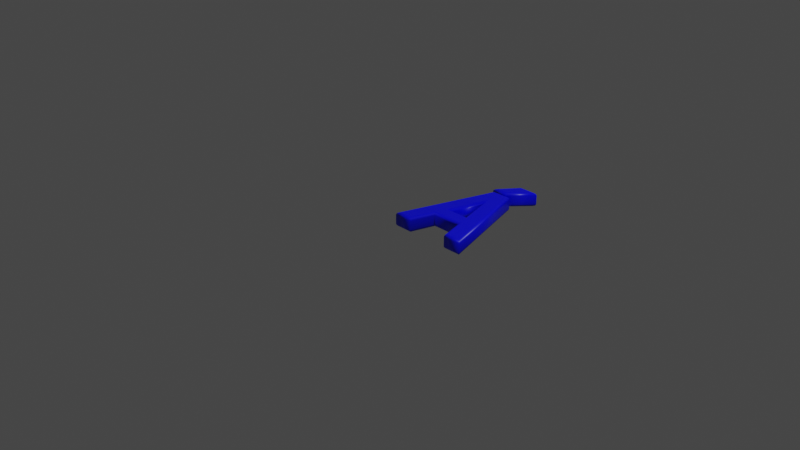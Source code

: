 # Source: 193.blend  (saved by Blender 2.83.19; exported with 4.5.12 LTS)
import bpy
from mathutils import Matrix  # noqa: F401  (used for matrix-valued properties, if any)

bpy.ops.wm.read_factory_settings(use_empty=True)
scene = bpy.context.scene
scene.name = 'Scene'

# ---- collections
col_collection = bpy.data.collections.new('Collection'); scene.collection.children.link(col_collection)

# ---- materials (node trees are filled in below, after node groups)
mat_material = bpy.data.materials.new('Material')
mat_material.alpha_threshold = 0.0
mat_material.use_transparent_shadow = False
mat_material.line_color = (0.0, 0.0, 0.0, 1.0)

# ---- material node trees
mat_material.use_nodes = True; mat_material.node_tree.nodes.clear()
_N = mat_material.node_tree.nodes; _L = mat_material.node_tree.links
n0 = _N.new('ShaderNodeOutputMaterial'); n0.name = 'Material Output'; n0.location = (300, 300)
n1 = _N.new('ShaderNodeBsdfPrincipled'); n1.name = 'Principled BSDF'; n1.location = (10, 300)
n1.distribution = 'GGX'
n1.subsurface_method = 'BURLEY'
n1.inputs[0].default_value = (0.0, 0.0, 1.0, 1.0)
n1.inputs[2].default_value = 0.4
n1.inputs[3].default_value = 1.45
n1.inputs[27].default_value = (0.0, 0.0, 0.0, 1.0)
n1.inputs[28].default_value = 1.0
_L.new(n1.outputs[0], n0.inputs[0])
n0.is_active_output = True

# ---- world
world_world = bpy.data.worlds.new('World'); scene.world = world_world
world_world.use_nodes = True; world_world.node_tree.nodes.clear()
_N = world_world.node_tree.nodes; _L = world_world.node_tree.links
n0 = _N.new('ShaderNodeOutputWorld'); n0.name = 'World Output'; n0.location = (300, 300)
n1 = _N.new('ShaderNodeBackground'); n1.name = 'Background'; n1.location = (10, 300)
n1.inputs[0].default_value = (0.05088, 0.05088, 0.05088, 1.0)
_L.new(n1.outputs[0], n0.inputs[0])
n0.is_active_output = True
world_world.color = (0.05088, 0.05088, 0.05088)
world_world.use_sun_shadow = False
world_world.sun_shadow_jitter_overblur = 0.0

# ---- cameras
cam_camera = bpy.data.cameras.new('Camera')
cam_camera.clip_end = 100.0
cam_camera.ortho_scale = 7.314

# ---- lights
light_light = bpy.data.lights.new('Light', 'POINT')
light_light.transmission_factor = 0.0
light_light.energy = 1000.0
light_light.shadow_soft_size = 0.1
light_light.shadow_maximum_resolution = 0.006
light_light.use_absolute_resolution = True

# ---- meshes
me_193 = bpy.data.meshes.new('193')
me_193.from_pydata([(0.3307, 1.138, 0.08), (0.4678, 1.322, 0.08), (0.5973, 1.322, 0.08), (0.4379, 1.138, 0.08), (0.5771, 0.3836, 0.08), (0.4288, 0.9154, 0.08), (0.2805, 0.3836, 0.08), (0.02576, 1.311e-09, 0.08), (0.3439, 1.039, 0.08), (0.5144, 1.039, 0.08), (0.8326, 1.311e-09, 0.08), (0.6871, 1.311e-09, 0.08), (0.6105, 0.2708, 0.08), (0.2464, 0.2708, 0.08), (0.1712, 1.311e-09, 0.08), (0.3307, 1.138, -0.08), (0.4678, 1.322, -0.08), (0.5973, 1.322, -0.08), (0.4379, 1.138, -0.08), (0.5771, 0.3836, -0.08), (0.4288, 0.9154, -0.08), (0.2805, 0.3836, -0.08), (0.02576, -3.577e-10, -0.08), (0.3439, 1.039, -0.08), (0.5144, 1.039, -0.08), (0.8326, -3.577e-10, -0.08), (0.6871, -3.577e-10, -0.08), (0.6105, 0.2708, -0.08), (0.2464, 0.2708, -0.08), (0.1712, -3.577e-10, -0.08), (0.5771, 0.3836, -0.08), (0.562, 0.3951, -0.07772), (0.5492, 0.4048, -0.07121), (0.5406, 0.4113, -0.06148), (0.5376, 0.4136, -0.05), (0.5376, 0.4136, 0.05), (0.5406, 0.4113, 0.06148), (0.5492, 0.4048, 0.07121), (0.562, 0.3951, 0.07772), (0.5771, 0.3836, 0.08), (0.4288, 0.9154, -0.08), (0.4288, 0.8727, -0.07772), (0.4288, 0.8364, -0.07121), (0.4288, 0.8122, -0.06148), (0.4288, 0.8037, -0.05), (0.4288, 0.8037, 0.05), (0.4288, 0.8122, 0.06148), (0.4288, 0.8364, 0.07121), (0.4288, 0.8727, 0.07772), (0.4288, 0.9154, 0.08), (0.2805, 0.3836, -0.08), (0.2957, 0.3951, -0.07772), (0.3085, 0.4048, -0.07121), (0.317, 0.4113, -0.06148), (0.3201, 0.4136, -0.05), (0.3201, 0.4136, 0.05), (0.317, 0.4113, 0.06148), (0.3085, 0.4048, 0.07121), (0.2957, 0.3951, 0.07772), (0.2805, 0.3836, 0.08), (0.02576, -3.577e-10, -0.08), (0.01024, -0.01148, -0.07772), (-0.002921, -0.02121, -0.07121), (-0.01171, -0.02772, -0.06148), (-0.0148, -0.03, -0.05), (-0.0148, -0.03, 0.05), (-0.01171, -0.02772, 0.06148), (-0.002921, -0.02121, 0.07121), (0.01024, -0.01148, 0.07772), (0.02576, 1.311e-09, 0.08), (0.3439, 1.039, -0.08), (0.3354, 1.051, -0.07772), (0.3282, 1.061, -0.07121), (0.3234, 1.067, -0.06148), (0.3217, 1.069, -0.05), (0.3217, 1.069, 0.05), (0.3234, 1.067, 0.06148), (0.3282, 1.061, 0.07121), (0.3354, 1.051, 0.07772), (0.3439, 1.039, 0.08), (0.5144, 1.039, -0.08), (0.5229, 1.051, -0.07772), (0.5301, 1.061, -0.07121), (0.5349, 1.067, -0.06148), (0.5366, 1.069, -0.05), (0.5366, 1.069, 0.05), (0.5349, 1.067, 0.06148), (0.5301, 1.061, 0.07121), (0.5229, 1.051, 0.07772), (0.5144, 1.039, 0.08), (0.8326, -3.577e-10, -0.08), (0.8481, -0.01148, -0.07772), (0.8613, -0.02121, -0.07121), (0.87, -0.02772, -0.06148), (0.8731, -0.03, -0.05), (0.8731, -0.03, 0.05), (0.87, -0.02772, 0.06148), (0.8613, -0.02121, 0.07121), (0.8481, -0.01148, 0.07772), (0.8326, 1.311e-09, 0.08), (0.6871, -3.577e-10, -0.08), (0.6784, -0.01148, -0.07772), (0.671, -0.02121, -0.07121), (0.6661, -0.02772, -0.06148), (0.6644, -0.03, -0.05), (0.6644, -0.03, 0.05), (0.6661, -0.02772, 0.06148), (0.671, -0.02121, 0.07121), (0.6784, -0.01148, 0.07772), (0.6871, 1.311e-09, 0.08), (0.6105, 0.2708, -0.08), (0.6018, 0.2593, -0.07772), (0.5945, 0.2496, -0.07121), (0.5895, 0.2431, -0.06148), (0.5878, 0.2408, -0.05), (0.5878, 0.2408, 0.05), (0.5895, 0.2431, 0.06148), (0.5945, 0.2496, 0.07121), (0.6018, 0.2593, 0.07772), (0.6105, 0.2708, 0.08), (0.2464, 0.2708, -0.08), (0.2552, 0.2593, -0.07772), (0.2626, 0.2496, -0.07121), (0.2675, 0.2431, -0.06148), (0.2692, 0.2408, -0.05), (0.2692, 0.2408, 0.05), (0.2675, 0.2431, 0.06148), (0.2626, 0.2496, 0.07121), (0.2552, 0.2593, 0.07772), (0.2464, 0.2708, 0.08), (0.1712, -3.577e-10, -0.08), (0.18, -0.01148, -0.07772), (0.1874, -0.02121, -0.07121), (0.1923, -0.02772, -0.06148), (0.1941, -0.03, -0.05), (0.1941, -0.03, 0.05), (0.1923, -0.02772, 0.06148), (0.1874, -0.02121, 0.07121), (0.18, -0.01148, 0.07772), (0.1712, 1.311e-09, 0.08), (0.3307, 1.138, -0.08), (0.3078, 1.127, -0.07772), (0.2884, 1.117, -0.07121), (0.2754, 1.11, -0.06148), (0.2708, 1.108, -0.05), (0.2708, 1.108, 0.05), (0.2754, 1.11, 0.06148), (0.2884, 1.117, 0.07121), (0.3078, 1.127, 0.07772), (0.3307, 1.138, 0.08), (0.4678, 1.322, -0.08), (0.462, 1.333, -0.07772), (0.4572, 1.343, -0.07121), (0.4539, 1.35, -0.06148), (0.4528, 1.352, -0.05), (0.4528, 1.352, 0.05), (0.4539, 1.35, 0.06148), (0.4572, 1.343, 0.07121), (0.462, 1.333, 0.07772), (0.4678, 1.322, 0.08), (0.5973, 1.322, -0.08), (0.6224, 1.333, -0.07772), (0.6438, 1.343, -0.07121), (0.658, 1.35, -0.06148), (0.663, 1.352, -0.05), (0.663, 1.352, 0.05), (0.658, 1.35, 0.06148), (0.6438, 1.343, 0.07121), (0.6224, 1.333, 0.07772), (0.5973, 1.322, 0.08), (0.4379, 1.138, -0.08), (0.4431, 1.127, -0.07772), (0.4476, 1.117, -0.07121), (0.4505, 1.11, -0.06148), (0.4516, 1.108, -0.05), (0.4516, 1.108, 0.05), (0.4505, 1.11, 0.06148), (0.4476, 1.117, 0.07121), (0.4431, 1.127, 0.07772), (0.4379, 1.138, 0.08)], [], [(7, 5, 8), (5, 9, 8), (5, 10, 9), (7, 6, 5), (4, 10, 5), (7, 13, 6), (13, 4, 6), (13, 12, 4), (12, 10, 4), (7, 14, 13), (11, 10, 12), (0, 2, 1), (0, 3, 2), (20, 22, 23), (24, 20, 23), (25, 20, 24), (21, 22, 20), (25, 19, 20), (28, 22, 21), (19, 28, 21), (27, 28, 19), (25, 27, 19), (29, 22, 28), (25, 26, 27), (17, 15, 16), (18, 15, 17), (31, 41, 40, 30), (32, 42, 41, 31), (33, 43, 42, 32), (34, 44, 43, 33), (35, 45, 44, 34), (36, 46, 45, 35), (37, 47, 46, 36), (38, 48, 47, 37), (39, 49, 48, 38), (41, 51, 50, 40), (42, 52, 51, 41), (43, 53, 52, 42), (44, 54, 53, 43), (45, 55, 54, 44), (46, 56, 55, 45), (47, 57, 56, 46), (48, 58, 57, 47), (49, 59, 58, 48), (51, 31, 30, 50), (52, 32, 31, 51), (53, 33, 32, 52), (54, 34, 33, 53), (55, 35, 34, 54), (56, 36, 35, 55), (57, 37, 36, 56), (58, 38, 37, 57), (59, 39, 38, 58), (61, 71, 70, 60), (62, 72, 71, 61), (63, 73, 72, 62), (64, 74, 73, 63), (65, 75, 74, 64), (66, 76, 75, 65), (67, 77, 76, 66), (68, 78, 77, 67), (69, 79, 78, 68), (71, 81, 80, 70), (72, 82, 81, 71), (73, 83, 82, 72), (74, 84, 83, 73), (75, 85, 84, 74), (76, 86, 85, 75), (77, 87, 86, 76), (78, 88, 87, 77), (79, 89, 88, 78), (81, 91, 90, 80), (82, 92, 91, 81), (83, 93, 92, 82), (84, 94, 93, 83), (85, 95, 94, 84), (86, 96, 95, 85), (87, 97, 96, 86), (88, 98, 97, 87), (89, 99, 98, 88), (91, 101, 100, 90), (92, 102, 101, 91), (93, 103, 102, 92), (94, 104, 103, 93), (95, 105, 104, 94), (96, 106, 105, 95), (97, 107, 106, 96), (98, 108, 107, 97), (99, 109, 108, 98), (101, 111, 110, 100), (102, 112, 111, 101), (103, 113, 112, 102), (104, 114, 113, 103), (105, 115, 114, 104), (106, 116, 115, 105), (107, 117, 116, 106), (108, 118, 117, 107), (109, 119, 118, 108), (111, 121, 120, 110), (112, 122, 121, 111), (113, 123, 122, 112), (114, 124, 123, 113), (115, 125, 124, 114), (116, 126, 125, 115), (117, 127, 126, 116), (118, 128, 127, 117), (119, 129, 128, 118), (121, 131, 130, 120), (122, 132, 131, 121), (123, 133, 132, 122), (124, 134, 133, 123), (125, 135, 134, 124), (126, 136, 135, 125), (127, 137, 136, 126), (128, 138, 137, 127), (129, 139, 138, 128), (131, 61, 60, 130), (132, 62, 61, 131), (133, 63, 62, 132), (134, 64, 63, 133), (135, 65, 64, 134), (136, 66, 65, 135), (137, 67, 66, 136), (138, 68, 67, 137), (139, 69, 68, 138), (141, 151, 150, 140), (142, 152, 151, 141), (143, 153, 152, 142), (144, 154, 153, 143), (145, 155, 154, 144), (146, 156, 155, 145), (147, 157, 156, 146), (148, 158, 157, 147), (149, 159, 158, 148), (151, 161, 160, 150), (152, 162, 161, 151), (153, 163, 162, 152), (154, 164, 163, 153), (155, 165, 164, 154), (156, 166, 165, 155), (157, 167, 166, 156), (158, 168, 167, 157), (159, 169, 168, 158), (161, 171, 170, 160), (162, 172, 171, 161), (163, 173, 172, 162), (164, 174, 173, 163), (165, 175, 174, 164), (166, 176, 175, 165), (167, 177, 176, 166), (168, 178, 177, 167), (169, 179, 178, 168), (171, 141, 140, 170), (172, 142, 141, 171), (173, 143, 142, 172), (174, 144, 143, 173), (175, 145, 144, 174), (176, 146, 145, 175), (177, 147, 146, 176), (178, 148, 147, 177), (179, 149, 148, 178)])
me_193.polygons.foreach_set('use_smooth', [0, 0, 0, 0, 0, 0, 0, 0, 0, 0, 0, 0, 0, 0, 0, 0, 0, 0, 0, 0, 0, 0, 0, 0, 0, 0, 1, 1, 1, 1, 1, 1, 1, 1, 1, 1, 1, 1, 1, 1, 1, 1, 1, 1, 1, 1, 1, 1, 1, 1, 1, 1, 1, 1, 1, 1, 1, 1, 1, 1, 1, 1, 1, 1, 1, 1, 1, 1, 1, 1, 1, 1, 1, 1, 1, 1, 1, 1, 1, 1, 1, 1, 1, 1, 1, 1, 1, 1, 1, 1, 1, 1, 1, 1, 1, 1, 1, 1, 1, 1, 1, 1, 1, 1, 1, 1, 1, 1, 1, 1, 1, 1, 1, 1, 1, 1, 1, 1, 1, 1, 1, 1, 1, 1, 1, 1, 1, 1, 1, 1, 1, 1, 1, 1, 1, 1, 1, 1, 1, 1, 1, 1, 1, 1, 1, 1, 1, 1, 1, 1, 1, 1, 1, 1, 1, 1, 1, 1, 1, 1, 1])
_uv = me_193.uv_layers.new(name='UVMap')
_uv.uv.foreach_set('vector', [0.4998, 0.5863, 0.05977, 0.7801, 0.0002107, 0.7393, 0.05977, 0.7801, 0.0002102, 0.8212, 0.0002107, 0.7393, 0.05977, 0.7801, 0.4998, 0.9742, 0.0002102, 0.8212, 0.4998, 0.5863, 0.3154, 0.7088, 0.05977, 0.7801, 0.3154, 0.8514, 0.4998, 0.9742, 0.05977, 0.7801, 0.4998, 0.5863, 0.3696, 0.6924, 0.3154, 0.7088, 0.3696, 0.6924, 0.3154, 0.8514, 0.3154, 0.7088, 0.3696, 0.6924, 0.3696, 0.8674, 0.3154, 0.8514, 0.3696, 0.8674, 0.4998, 0.9742, 0.3154, 0.8514, 0.4998, 0.5863, 0.4998, 0.6563, 0.3696, 0.6924, 0.4998, 0.9042, 0.4998, 0.9742, 0.3696, 0.8674, 0.6922, 0.3543, 0.7311, 0.505, 0.6841, 0.4643, 0.6922, 0.3543, 0.7311, 0.3881, 0.7311, 0.505, 0.5598, 0.7804, 0.9998, 0.9742, 0.5002, 0.8212, 0.5002, 0.7393, 0.5598, 0.7804, 0.5002, 0.8212, 0.9998, 0.5863, 0.5598, 0.7804, 0.5002, 0.7393, 0.8154, 0.8517, 0.9998, 0.9742, 0.5598, 0.7804, 0.9998, 0.5863, 0.8154, 0.7091, 0.5598, 0.7804, 0.8696, 0.8681, 0.9998, 0.9742, 0.8154, 0.8517, 0.8154, 0.7091, 0.8696, 0.8681, 0.8154, 0.8517, 0.8696, 0.6931, 0.8696, 0.8681, 0.8154, 0.7091, 0.9998, 0.5863, 0.8696, 0.6931, 0.8154, 0.7091, 0.9998, 0.9042, 0.9998, 0.9742, 0.8696, 0.8681, 0.9998, 0.5863, 0.9998, 0.6563, 0.8696, 0.6931, 0.6836, 0.3543, 0.6447, 0.505, 0.6366, 0.3951, 0.6836, 0.4713, 0.6447, 0.505, 0.6836, 0.3543, 0.6567, 0.3261, 0.7973, 0.0414, 0.8074, 0.0002102, 0.6366, 0.3351, 0.6749, 0.3172, 0.7883, 0.07817, 0.7973, 0.0414, 0.6567, 0.3261, 0.6908, 0.309, 0.7811, 0.1076, 0.7883, 0.07817, 0.6749, 0.3172, 0.7042, 0.302, 0.776, 0.1284, 0.7811, 0.1076, 0.6908, 0.309, 0.6896, 0.3032, 0.775, 0.1292, 0.776, 0.1284, 0.7042, 0.302, 0.6857, 0.3046, 0.7759, 0.1245, 0.775, 0.1292, 0.6896, 0.3032, 0.6799, 0.3072, 0.7786, 0.1128, 0.7759, 0.1245, 0.6857, 0.3046, 0.6727, 0.3106, 0.7824, 0.09564, 0.7786, 0.1128, 0.6799, 0.3072, 0.6648, 0.3145, 0.787, 0.07564, 0.7824, 0.09564, 0.6727, 0.3106, 0.7973, 0.0414, 0.7931, 0.3405, 0.8074, 0.3539, 0.8074, 0.0002102, 0.7883, 0.07817, 0.7804, 0.3279, 0.7931, 0.3405, 0.7973, 0.0414, 0.7811, 0.1076, 0.7696, 0.3166, 0.7804, 0.3279, 0.7883, 0.07817, 0.776, 0.1284, 0.7604, 0.3069, 0.7696, 0.3166, 0.7811, 0.1076, 0.775, 0.1292, 0.7747, 0.3165, 0.7604, 0.3069, 0.776, 0.1284, 0.7759, 0.1245, 0.7778, 0.3197, 0.7747, 0.3165, 0.775, 0.1292, 0.7786, 0.1128, 0.7822, 0.3244, 0.7778, 0.3197, 0.7759, 0.1245, 0.7824, 0.09564, 0.7874, 0.3304, 0.7822, 0.3244, 0.7786, 0.1128, 0.787, 0.07564, 0.7931, 0.3371, 0.7874, 0.3304, 0.7824, 0.09564, 0.7931, 0.3405, 0.6567, 0.3261, 0.6366, 0.3351, 0.8074, 0.3539, 0.7804, 0.3279, 0.6749, 0.3172, 0.6567, 0.3261, 0.7931, 0.3405, 0.7696, 0.3166, 0.6908, 0.309, 0.6749, 0.3172, 0.7804, 0.3279, 0.7604, 0.3069, 0.7042, 0.302, 0.6908, 0.309, 0.7696, 0.3166, 0.7747, 0.3165, 0.6896, 0.3032, 0.7042, 0.302, 0.7604, 0.3069, 0.7778, 0.3197, 0.6857, 0.3046, 0.6896, 0.3032, 0.7747, 0.3165, 0.7822, 0.3244, 0.6799, 0.3072, 0.6857, 0.3046, 0.7778, 0.3197, 0.7874, 0.3304, 0.6727, 0.3106, 0.6799, 0.3072, 0.7822, 0.3244, 0.7931, 0.3371, 0.6648, 0.3145, 0.6727, 0.3106, 0.7874, 0.3304, 0.6002, 0.07501, 0.5403, 0.4296, 0.5345, 0.4269, 0.5994, 0.07816, 0.601, 0.07207, 0.5463, 0.4324, 0.5403, 0.4296, 0.6002, 0.07501, 0.6019, 0.06928, 0.5526, 0.4353, 0.5463, 0.4324, 0.601, 0.07207, 0.6029, 0.0666, 0.5592, 0.4382, 0.5526, 0.4353, 0.6019, 0.06928, 0.6131, 0.05761, 0.6038, 0.4693, 0.5592, 0.4382, 0.6029, 0.0666, 0.618, 0.05648, 0.612, 0.4734, 0.6038, 0.4693, 0.6131, 0.05761, 0.6235, 0.05488, 0.6199, 0.4779, 0.612, 0.4734, 0.618, 0.05648, 0.6295, 0.05284, 0.628, 0.4826, 0.6199, 0.4779, 0.6235, 0.05488, 0.6362, 0.05024, 0.6362, 0.4878, 0.628, 0.4826, 0.6295, 0.05284, 0.5403, 0.4296, 0.4741, 0.4713, 0.4732, 0.465, 0.5345, 0.4269, 0.5463, 0.4324, 0.4751, 0.4777, 0.4741, 0.4713, 0.5403, 0.4296, 0.5526, 0.4353, 0.476, 0.4844, 0.4751, 0.4777, 0.5463, 0.4324, 0.5592, 0.4382, 0.4769, 0.4916, 0.476, 0.4844, 0.5526, 0.4353, 0.6038, 0.4693, 0.4946, 0.5468, 0.4769, 0.4916, 0.5592, 0.4382, 0.612, 0.4734, 0.4959, 0.5561, 0.4946, 0.5468, 0.6038, 0.4693, 0.6199, 0.4779, 0.4978, 0.5658, 0.4959, 0.5561, 0.612, 0.4734, 0.628, 0.4826, 0.4999, 0.5757, 0.4978, 0.5658, 0.6199, 0.4779, 0.6362, 0.4878, 0.5022, 0.5859, 0.4999, 0.5757, 0.628, 0.4826, 0.4741, 0.4713, 0.1095, 0.3904, 0.1143, 0.3866, 0.4732, 0.465, 0.4751, 0.4777, 0.1048, 0.3943, 0.1095, 0.3904, 0.4741, 0.4713, 0.476, 0.4844, 0.09992, 0.3984, 0.1048, 0.3943, 0.4751, 0.4777, 0.4769, 0.4916, 0.09513, 0.4027, 0.09992, 0.3984, 0.476, 0.4844, 0.4946, 0.5468, 0.08339, 0.4163, 0.09513, 0.4027, 0.4769, 0.4916, 0.4959, 0.5561, 0.07999, 0.4214, 0.08339, 0.4163, 0.4946, 0.5468, 0.4978, 0.5658, 0.07583, 0.4271, 0.07999, 0.4214, 0.4959, 0.5561, 0.4999, 0.5757, 0.07089, 0.4335, 0.07583, 0.4271, 0.4978, 0.5658, 0.5022, 0.5859, 0.06489, 0.441, 0.07089, 0.4335, 0.4999, 0.5757, 0.1095, 0.3904, 0.1096, 0.3363, 0.1136, 0.3408, 0.1143, 0.3866, 0.1048, 0.3943, 0.1053, 0.3319, 0.1096, 0.3363, 0.1095, 0.3904, 0.09992, 0.3984, 0.1008, 0.3276, 0.1053, 0.3319, 0.1048, 0.3943, 0.09513, 0.4027, 0.09558, 0.3231, 0.1008, 0.3276, 0.09992, 0.3984, 0.08339, 0.4163, 0.03774, 0.3416, 0.09558, 0.3231, 0.09513, 0.4027, 0.07999, 0.4214, 0.02958, 0.3407, 0.03774, 0.3416, 0.08339, 0.4163, 0.07583, 0.4271, 0.02099, 0.3401, 0.02958, 0.3407, 0.07999, 0.4214, 0.07089, 0.4335, 0.01135, 0.3396, 0.02099, 0.3401, 0.07583, 0.4271, 0.06489, 0.441, 0.0002102, 0.3393, 0.01135, 0.3396, 0.07089, 0.4335, 0.1096, 0.3363, 0.2287, 0.3555, 0.2305, 0.3632, 0.1136, 0.3408, 0.1053, 0.3319, 0.2266, 0.3477, 0.2287, 0.3555, 0.1096, 0.3363, 0.1008, 0.3276, 0.2243, 0.3399, 0.2266, 0.3477, 0.1053, 0.3319, 0.09558, 0.3231, 0.2216, 0.332, 0.2243, 0.3399, 0.1008, 0.3276, 0.03774, 0.3416, 0.1848, 0.1903, 0.2216, 0.332, 0.09558, 0.3231, 0.02958, 0.3407, 0.1775, 0.1815, 0.1848, 0.1903, 0.03774, 0.3416, 0.02099, 0.3401, 0.1703, 0.173, 0.1775, 0.1815, 0.02958, 0.3407, 0.01135, 0.3396, 0.1633, 0.1647, 0.1703, 0.173, 0.02099, 0.3401, 0.0002102, 0.3393, 0.1567, 0.1568, 0.1633, 0.1647, 0.01135, 0.3396, 0.2287, 0.3555, 0.5355, 0.1736, 0.5412, 0.178, 0.2305, 0.3632, 0.2266, 0.3477, 0.5299, 0.169, 0.5355, 0.1736, 0.2287, 0.3555, 0.2243, 0.3399, 0.5246, 0.1642, 0.5299, 0.169, 0.2266, 0.3477, 0.2216, 0.332, 0.5196, 0.1593, 0.5246, 0.1642, 0.2243, 0.3399, 0.1848, 0.1903, 0.4387, 0.04237, 0.5196, 0.1593, 0.2216, 0.332, 0.1775, 0.1815, 0.4357, 0.03426, 0.4387, 0.04237, 0.1848, 0.1903, 0.1703, 0.173, 0.4328, 0.02603, 0.4357, 0.03426, 0.1775, 0.1815, 0.1633, 0.1647, 0.4301, 0.01786, 0.4328, 0.02603, 0.1703, 0.173, 0.1567, 0.1568, 0.4276, 0.009899, 0.4301, 0.01786, 0.1633, 0.1647, 0.5355, 0.1736, 0.5664, 0.05958, 0.5652, 0.06313, 0.5412, 0.178, 0.5299, 0.169, 0.5678, 0.05597, 0.5664, 0.05958, 0.5355, 0.1736, 0.5246, 0.1642, 0.5695, 0.0522, 0.5678, 0.05597, 0.5299, 0.169, 0.5196, 0.1593, 0.5713, 0.04796, 0.5695, 0.0522, 0.5246, 0.1642, 0.4387, 0.04237, 0.5802, 0.02229, 0.5713, 0.04796, 0.5196, 0.1593, 0.4357, 0.03426, 0.5821, 0.01716, 0.5802, 0.02229, 0.4387, 0.04237, 0.4328, 0.02603, 0.5843, 0.01197, 0.5821, 0.01716, 0.4357, 0.03426, 0.4301, 0.01786, 0.5869, 0.006378, 0.5843, 0.01197, 0.4328, 0.02603, 0.4276, 0.009899, 0.5899, 0.0002102, 0.5869, 0.006378, 0.4301, 0.01786, 0.5664, 0.05958, 0.6002, 0.07501, 0.5994, 0.07816, 0.5652, 0.06313, 0.5678, 0.05597, 0.601, 0.07207, 0.6002, 0.07501, 0.5664, 0.05958, 0.5695, 0.0522, 0.6019, 0.06928, 0.601, 0.07207, 0.5678, 0.05597, 0.5713, 0.04796, 0.6029, 0.0666, 0.6019, 0.06928, 0.5695, 0.0522, 0.5802, 0.02229, 0.6131, 0.05761, 0.6029, 0.0666, 0.5713, 0.04796, 0.5821, 0.01716, 0.618, 0.05648, 0.6131, 0.05761, 0.5802, 0.02229, 0.5843, 0.01197, 0.6235, 0.05488, 0.618, 0.05648, 0.5821, 0.01716, 0.5869, 0.006378, 0.6295, 0.05284, 0.6235, 0.05488, 0.5843, 0.01197, 0.5899, 0.0002102, 0.6362, 0.05024, 0.6295, 0.05284, 0.5869, 0.006378, 0.8601, 0.3414, 0.8586, 0.3309, 0.8589, 0.3327, 0.8594, 0.3366, 0.8625, 0.3561, 0.855, 0.3352, 0.8586, 0.3309, 0.8601, 0.3414, 0.8685, 0.3945, 0.8656, 0.3222, 0.855, 0.3352, 0.8625, 0.3561, 0.8859, 0.4969, 0.8457, 0.3393, 0.8656, 0.3222, 0.8685, 0.3945, 0.8583, 0.4141, 0.872, 0.2352, 0.8457, 0.3393, 0.8859, 0.4969, 0.8584, 0.3938, 0.8737, 0.2221, 0.872, 0.2352, 0.8583, 0.4141, 0.8583, 0.3742, 0.877, 0.21, 0.8737, 0.2221, 0.8584, 0.3938, 0.858, 0.3548, 0.8811, 0.1985, 0.877, 0.21, 0.8583, 0.3742, 0.8572, 0.3348, 0.8859, 0.1875, 0.8811, 0.1985, 0.858, 0.3548, 0.8586, 0.3309, 0.8576, 0.322, 0.8583, 0.3267, 0.8589, 0.3327, 0.855, 0.3352, 0.8554, 0.3073, 0.8576, 0.322, 0.8586, 0.3309, 0.8656, 0.3222, 0.8495, 0.2687, 0.8554, 0.3073, 0.855, 0.3352, 0.8457, 0.3393, 0.8322, 0.1659, 0.8495, 0.2687, 0.8656, 0.3222, 0.872, 0.2352, 0.8206, 0.0002102, 0.8322, 0.1659, 0.8457, 0.3393, 0.8737, 0.2221, 0.8221, 0.0319, 0.8206, 0.0002102, 0.872, 0.2352, 0.877, 0.21, 0.8235, 0.06275, 0.8221, 0.0319, 0.8737, 0.2221, 0.8811, 0.1985, 0.8249, 0.09334, 0.8235, 0.06275, 0.877, 0.21, 0.8859, 0.1875, 0.8267, 0.1247, 0.8249, 0.09334, 0.8811, 0.1985, 0.8576, 0.322, 0.8592, 0.3326, 0.8587, 0.3304, 0.8583, 0.3267, 0.8554, 0.3073, 0.8622, 0.3303, 0.8592, 0.3326, 0.8576, 0.322, 0.8495, 0.2687, 0.8546, 0.3348, 0.8622, 0.3303, 0.8554, 0.3073, 0.8322, 0.1659, 0.8715, 0.3289, 0.8546, 0.3348, 0.8495, 0.2687, 0.8206, 0.0002102, 0.8315, 0.2918, 0.8715, 0.3289, 0.8322, 0.1659, 0.8221, 0.0319, 0.8265, 0.2918, 0.8315, 0.2918, 0.8206, 0.0002102, 0.8235, 0.06275, 0.8206, 0.2919, 0.8265, 0.2918, 0.8221, 0.0319, 0.8249, 0.09334, 0.8144, 0.2919, 0.8206, 0.2919, 0.8235, 0.06275, 0.8267, 0.1247, 0.8078, 0.2915, 0.8144, 0.2919, 0.8249, 0.09334, 0.8592, 0.3326, 0.8601, 0.3414, 0.8594, 0.3366, 0.8587, 0.3304, 0.8622, 0.3303, 0.8625, 0.3561, 0.8601, 0.3414, 0.8592, 0.3326, 0.8546, 0.3348, 0.8685, 0.3945, 0.8625, 0.3561, 0.8622, 0.3303, 0.8715, 0.3289, 0.8859, 0.4969, 0.8685, 0.3945, 0.8546, 0.3348, 0.8315, 0.2918, 0.8583, 0.4141, 0.8859, 0.4969, 0.8715, 0.3289, 0.8265, 0.2918, 0.8584, 0.3938, 0.8583, 0.4141, 0.8315, 0.2918, 0.8206, 0.2919, 0.8583, 0.3742, 0.8584, 0.3938, 0.8265, 0.2918, 0.8144, 0.2919, 0.858, 0.3548, 0.8583, 0.3742, 0.8206, 0.2919, 0.8078, 0.2915, 0.8572, 0.3348, 0.858, 0.3548, 0.8144, 0.2919])
me_193.materials.append(mat_material)
me_193.use_remesh_fix_poles = True
me_193.use_remesh_preserve_attributes = False
me_193.use_mirror_vertex_groups = False
me_193.update()

# ---- objects
ob_light = bpy.data.objects.new('Light', light_light)
ob_camera = bpy.data.objects.new('Camera', cam_camera)
ob_193 = bpy.data.objects.new('193', me_193)

# ---- transforms, parenting, visibility, modifiers, constraints
ob_light.location = (4.076, 1.005, 5.904)
ob_light.rotation_euler = (0.6503, 0.05522, 1.866)
ob_light.lock_rotations_4d = False
ob_light.empty_display_type = 'ARROWS'
ob_light.color = (0.0, 0.0, 0.0, 0.0)
ob_light.lineart.crease_threshold = 0.0
ob_camera.location = (7.359, -6.926, 4.958)
ob_camera.rotation_euler = (1.109, 0.0, 0.8149)
ob_camera.lock_rotations_4d = False
ob_camera.empty_display_type = 'ARROWS'
ob_camera.color = (0.0, 0.0, 0.0, 0.0)
ob_camera.display_type = 'WIRE'
ob_camera.lineart.crease_threshold = 0.0
ob_193.location = (0.0, 0.0, 0.0)
ob_193.lineart.crease_threshold = 0.0

# ---- collection membership
col_collection.objects.link(ob_light)
col_collection.objects.link(ob_camera)
col_collection.objects.link(ob_193)

# ---- scene / render settings (as saved in the file)
scene.camera = ob_camera
scene.frame_start = 1; scene.frame_end = 250; scene.frame_set(1)
scene.render.engine = 'BLENDER_EEVEE_NEXT'
scene.cycles.use_denoising = False
scene.cycles.samples = 128
scene.cycles.sampling_pattern = 'TABULATED_SOBOL'
scene.cycles.use_adaptive_sampling = False
scene.cycles.use_light_tree = False
scene.view_settings.view_transform = 'Filmic'
bpy.context.view_layer.update()
